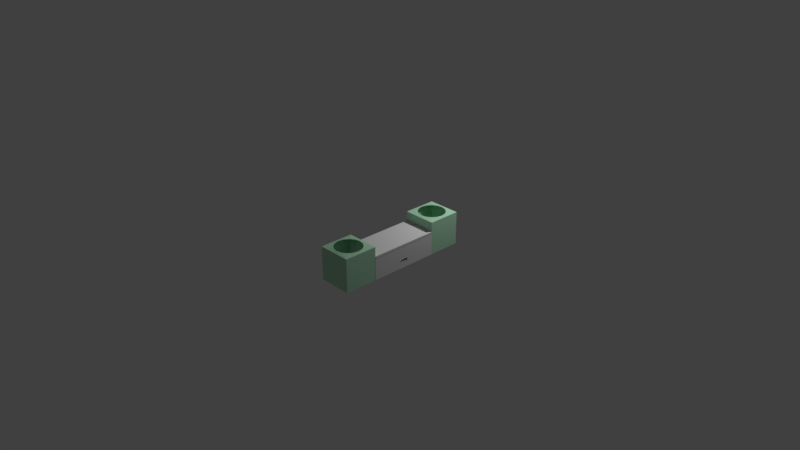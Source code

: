 # Source: banco-andressa2.blend  (saved by Blender 2.79.0; exported with 4.5.12 LTS)
import bpy
from mathutils import Matrix  # noqa: F401  (used for matrix-valued properties, if any)

bpy.ops.wm.read_factory_settings(use_empty=True)
scene = bpy.context.scene
scene.name = 'Scene'

# ---- collections
col_collection_1 = bpy.data.collections.new('Collection 1'); scene.collection.children.link(col_collection_1)
col_collection_2 = bpy.data.collections.new('Collection 2'); scene.collection.children.link(col_collection_2)
col_collection_2.hide_render = True
col_collection_2.hide_viewport = True
col_collection_3 = bpy.data.collections.new('Collection 3'); scene.collection.children.link(col_collection_3)
col_collection_3.hide_render = True
col_collection_3.hide_viewport = True
col_collection_4 = bpy.data.collections.new('Collection 4'); scene.collection.children.link(col_collection_4)
col_collection_4.hide_render = True
col_collection_4.hide_viewport = True

# ---- materials (node trees are filled in below, after node groups)
mat_material_001 = bpy.data.materials.new('Material.001')
mat_material_001.alpha_threshold = 0.0
mat_material_001.use_transparent_shadow = False
mat_material_001.roughness = 0.5
mat_material_001.line_color = (0.0, 0.0, 0.0, 1.0)
mat_material_003 = bpy.data.materials.new('Material.003')
mat_material_003.alpha_threshold = 0.0
mat_material_003.use_transparent_shadow = False
mat_material_003.roughness = 0.5
mat_material_003.line_color = (0.0, 0.0, 0.0, 1.0)
mat_material_004 = bpy.data.materials.new('Material.004')
mat_material_004.alpha_threshold = 0.0
mat_material_004.use_transparent_shadow = False
mat_material_004.diffuse_color = (0.4869, 0.8, 0.5701, 1.0)
mat_material_004.roughness = 0.5

# ---- material node trees

# ---- world
world_world = bpy.data.worlds.new('World'); scene.world = world_world
world_world.color = (0.05088, 0.05088, 0.05088)
world_world.use_sun_shadow = False
world_world.sun_shadow_jitter_overblur = 0.0
world_world.cycles.sampling_method = 'MANUAL'

# ---- cameras
cam_camera = bpy.data.cameras.new('Camera')
cam_camera.clip_end = 100.0
cam_camera.lens = 35.0
cam_camera.sensor_width = 32.0
cam_camera.sensor_height = 18.0
cam_camera.ortho_scale = 7.314
cam_camera.dof.focus_distance = 0.0
cam_camera.dof.aperture_fstop = 128.0

# ---- lights
light_lamp = bpy.data.lights.new('Lamp', 'POINT')
light_lamp.transmission_factor = 0.0
light_lamp.cutoff_distance = 30.0
light_lamp.energy = 100.0
light_lamp.shadow_buffer_clip_start = 1.001
light_lamp.shadow_soft_size = 0.1
light_lamp.shadow_maximum_resolution = 0.006
light_lamp.use_absolute_resolution = True

# ---- meshes
me_cube_011 = bpy.data.meshes.new('Cube.011')
me_cube_011.from_pydata([(-1.0, -1.175, -1.0), (-1.0, -1.175, 1.0), (-1.0, 4.897, -1.0), (-1.0, 4.897, 1.0), (1.0, -1.175, -1.0), (1.0, -1.175, 1.0), (1.0, 4.897, -1.0), (1.0, 4.897, 1.0), (1.0, 4.897, 0.5), (1.0, 4.897, 0.0), (1.0, 4.897, -0.5), (1.0, 0.4305, -1.0), (1.0, 1.861, -1.0), (1.0, 3.292, -1.0), (1.0, 3.292, 1.0), (1.0, 1.861, 1.0), (1.0, 0.4305, 1.0), (1.0, -1.175, 0.5), (1.0, -1.175, 0.0), (1.0, -1.175, -0.5), (1.0, 4.171, -0.8074), (1.0, 1.861, -0.8074), (1.0, -0.4491, -0.8074), (1.0, 4.171, 0.0), (1.0, -0.4491, 0.0), (1.0, 4.171, 0.8074), (1.0, 1.861, 0.8074), (1.0, -0.4491, 0.8074)], [], [(0, 1, 3, 2), (2, 3, 7, 8, 9, 10, 6), (27, 16, 5, 17), (4, 19, 18, 17, 5, 1, 0), (2, 6, 13, 12, 11, 4, 0), (7, 3, 1, 5, 16, 15, 14), (11, 22, 19, 4), (22, 24, 18, 19), (24, 27, 17, 18), (6, 10, 20, 13), (13, 20, 21, 12), (12, 21, 22, 11), (10, 9, 23, 20), (9, 8, 25, 23), (8, 7, 14, 25), (25, 14, 15, 26), (26, 15, 16, 27)])
me_cube_011.use_remesh_preserve_volume = False
me_cube_011.use_remesh_preserve_attributes = False
me_cube_011.use_mirror_vertex_groups = False
me_cube_011.update()
me_cube_001 = bpy.data.meshes.new('Cube.001')
me_cube_001.from_pydata([(0.2502, 0.4128, -0.2502), (0.2502, -0.5921, -0.2502), (-0.2502, -0.5921, -0.2502), (-0.2502, 0.4128, -0.2502), (0.2502, 0.4128, 0.05926), (0.2502, -0.5921, 0.05926), (-0.2502, -0.5921, 0.05926), (-0.2502, 0.4128, 0.05926), (0.2502, 0.2693, -0.2502), (0.2502, 0.1257, -0.2502), (0.2502, -0.01785, -0.2502), (0.2502, -0.1614, -0.2502), (0.2502, -0.305, -0.2502), (0.2502, -0.4485, -0.2502), (0.2502, 0.4128, -0.206), (0.2502, 0.4128, -0.1618), (0.2502, 0.4128, -0.1176), (0.2502, 0.4128, -0.07335), (0.2502, 0.4128, -0.02915), (0.2502, 0.4128, 0.01505), (0.2502, -0.5921, -0.206), (0.2502, -0.5921, -0.1618), (0.2502, -0.5921, -0.1176), (0.2502, -0.5921, -0.07335), (0.2502, -0.5921, -0.02915), (0.2502, -0.5921, 0.01505), (0.2502, 0.2693, 0.05926), (0.2502, 0.1257, 0.05926), (0.2502, -0.01785, 0.05926), (0.2502, -0.1614, 0.05926), (0.2502, -0.305, 0.05926), (0.2502, -0.4485, 0.05926), (0.2502, 0.2693, -0.206), (0.2502, 0.1257, -0.206), (0.2502, -0.01785, -0.206), (0.2502, -0.1614, -0.206), (0.2502, -0.305, -0.206), (0.2502, -0.4485, -0.206), (0.2502, 0.2693, -0.1618), (0.2502, 0.1257, -0.1618), (0.2502, -0.01785, -0.1618), (0.2502, -0.1614, -0.1618), (0.2502, -0.305, -0.1618), (0.2502, -0.4485, -0.1618), (0.2502, 0.2693, -0.1176), (0.2502, 0.1257, -0.1176), (0.2502, -0.01785, -0.1176), (0.2502, -0.1614, -0.1176), (0.2502, -0.305, -0.1176), (0.2502, -0.4485, -0.1176), (0.2502, 0.2693, -0.07335), (0.2502, 0.1257, -0.07335), (0.2502, -0.01785, -0.07335), (0.2502, -0.1614, -0.07335), (0.2502, -0.305, -0.07335), (0.2502, -0.4485, -0.07335), (0.2502, 0.2693, -0.02915), (0.2502, 0.1257, -0.02915), (0.2502, -0.01785, -0.02915), (0.2502, -0.1614, -0.02915), (0.2502, -0.305, -0.02915), (0.2502, -0.4485, -0.02915), (0.2502, 0.2693, 0.01505), (0.2502, 0.1257, 0.01505), (0.2502, -0.01785, 0.01505), (0.2502, -0.1614, 0.01505), (0.2502, -0.305, 0.01505), (0.2502, -0.4485, 0.01505)], [], [(0, 8, 9, 10, 11, 12, 13, 1, 2, 3), (4, 7, 6, 5, 31, 30, 29, 28, 27, 26), (67, 31, 5, 25), (1, 20, 21, 22, 23, 24, 25, 5, 6, 2), (2, 6, 7, 3), (4, 19, 18, 17, 16, 15, 14, 0, 3, 7), (13, 37, 20, 1), (37, 43, 21, 20), (43, 49, 22, 21), (49, 55, 23, 22), (55, 61, 24, 23), (61, 67, 25, 24), (0, 14, 32, 8), (8, 32, 33, 9), (9, 33, 34, 10), (10, 34, 35, 11), (11, 35, 36, 12), (12, 36, 37, 13), (14, 15, 38, 32), (32, 38, 39, 33), (33, 39, 40, 34), (34, 40, 41, 35), (35, 41, 42, 36), (36, 42, 43, 37), (15, 16, 44, 38), (38, 44, 45, 39), (39, 45, 46, 40), (41, 47, 48, 42), (42, 48, 49, 43), (16, 17, 50, 44), (44, 50, 51, 45), (45, 51, 52, 46), (46, 52, 53, 47), (47, 53, 54, 48), (48, 54, 55, 49), (17, 18, 56, 50), (50, 56, 57, 51), (51, 57, 58, 52), (52, 58, 59, 53), (53, 59, 60, 54), (54, 60, 61, 55), (18, 19, 62, 56), (56, 62, 63, 57), (57, 63, 64, 58), (58, 64, 65, 59), (59, 65, 66, 60), (60, 66, 67, 61), (19, 4, 26, 62), (62, 26, 27, 63), (63, 27, 28, 64), (64, 28, 29, 65), (65, 29, 30, 66), (66, 30, 31, 67)])
_uv = me_cube_001.uv_layers.new(name='UVMap')
_uv.uv.foreach_set('vector', [0.7833, 0.3499, 0.7048, 0.3499, 0.6263, 0.3499, 0.5478, 0.3499, 0.4693, 0.3499, 0.3907, 0.3499, 0.3122, 0.3499, 0.2337, 0.3499, 0.2337, 0.0002015, 0.7833, 0.0002017, 0.0002015, 0.0002015, 0.2333, 0.0002015, 0.2333, 0.8246, 0.0002016, 0.8246, 0.0002016, 0.7068, 0.0002016, 0.5891, 0.0002016, 0.4713, 0.0002015, 0.3535, 0.0002015, 0.2357, 0.0002015, 0.118, 0.3122, 0.7523, 0.3122, 0.7832, 0.2337, 0.7832, 0.2337, 0.7523, 0.7003, 0.7836, 0.7003, 0.8144, 0.7003, 0.8453, 0.7003, 0.8762, 0.7003, 0.9071, 0.7003, 0.938, 0.7003, 0.9689, 0.7003, 0.9998, 0.4672, 0.9998, 0.4672, 0.7836, 0.2337, 0.5665, 0.2337, 0.3503, 0.7833, 0.3503, 0.7833, 0.5665, 0.4668, 0.7836, 0.4668, 0.8144, 0.4668, 0.8453, 0.4668, 0.8762, 0.4668, 0.9071, 0.4668, 0.938, 0.4668, 0.9689, 0.4668, 0.9998, 0.2337, 0.9998, 0.2337, 0.7836, 0.3122, 0.5669, 0.3122, 0.5978, 0.2337, 0.5978, 0.2337, 0.5669, 0.3122, 0.5978, 0.3122, 0.6287, 0.2337, 0.6287, 0.2337, 0.5978, 0.3122, 0.6287, 0.3122, 0.6596, 0.2337, 0.6596, 0.2337, 0.6287, 0.3122, 0.6596, 0.3122, 0.6905, 0.2337, 0.6905, 0.2337, 0.6596, 0.3122, 0.6905, 0.3122, 0.7214, 0.2337, 0.7214, 0.2337, 0.6905, 0.3122, 0.7214, 0.3122, 0.7523, 0.2337, 0.7523, 0.2337, 0.7214, 0.7833, 0.5669, 0.7833, 0.5978, 0.7048, 0.5978, 0.7048, 0.5669, 0.7048, 0.5669, 0.7048, 0.5978, 0.6263, 0.5978, 0.6263, 0.5669, 0.6263, 0.5669, 0.6263, 0.5978, 0.5478, 0.5978, 0.5478, 0.5669, 0.5478, 0.5669, 0.5478, 0.5978, 0.4693, 0.5978, 0.4693, 0.5669, 0.4693, 0.5669, 0.4693, 0.5978, 0.3907, 0.5978, 0.3907, 0.5669, 0.3907, 0.5669, 0.3907, 0.5978, 0.3122, 0.5978, 0.3122, 0.5669, 0.7833, 0.5978, 0.7833, 0.6287, 0.7048, 0.6287, 0.7048, 0.5978, 0.7048, 0.5978, 0.7048, 0.6287, 0.6263, 0.6287, 0.6263, 0.5978, 0.6263, 0.5978, 0.6263, 0.6287, 0.5478, 0.6287, 0.5478, 0.5978, 0.5478, 0.5978, 0.5478, 0.6287, 0.4693, 0.6287, 0.4693, 0.5978, 0.4693, 0.5978, 0.4693, 0.6287, 0.3907, 0.6287, 0.3907, 0.5978, 0.3907, 0.5978, 0.3907, 0.6287, 0.3122, 0.6287, 0.3122, 0.5978, 0.7833, 0.6287, 0.7833, 0.6596, 0.7048, 0.6596, 0.7048, 0.6287, 0.7048, 0.6287, 0.7048, 0.6596, 0.6263, 0.6596, 0.6263, 0.6287, 0.6263, 0.6287, 0.6263, 0.6596, 0.5478, 0.6596, 0.5478, 0.6287, 0.4693, 0.6287, 0.4693, 0.6596, 0.3907, 0.6596, 0.3907, 0.6287, 0.3907, 0.6287, 0.3907, 0.6596, 0.3122, 0.6596, 0.3122, 0.6287, 0.7833, 0.6596, 0.7833, 0.6905, 0.7048, 0.6905, 0.7048, 0.6596, 0.7048, 0.6596, 0.7048, 0.6905, 0.6263, 0.6905, 0.6263, 0.6596, 0.6263, 0.6596, 0.6263, 0.6905, 0.5478, 0.6905, 0.5478, 0.6596, 0.5478, 0.6596, 0.5478, 0.6905, 0.4693, 0.6905, 0.4693, 0.6596, 0.4693, 0.6596, 0.4693, 0.6905, 0.3907, 0.6905, 0.3907, 0.6596, 0.3907, 0.6596, 0.3907, 0.6905, 0.3122, 0.6905, 0.3122, 0.6596, 0.7833, 0.6905, 0.7833, 0.7214, 0.7048, 0.7214, 0.7048, 0.6905, 0.7048, 0.6905, 0.7048, 0.7214, 0.6263, 0.7214, 0.6263, 0.6905, 0.6263, 0.6905, 0.6263, 0.7214, 0.5478, 0.7214, 0.5478, 0.6905, 0.5478, 0.6905, 0.5478, 0.7214, 0.4693, 0.7214, 0.4693, 0.6905, 0.4693, 0.6905, 0.4693, 0.7214, 0.3907, 0.7214, 0.3907, 0.6905, 0.3907, 0.6905, 0.3907, 0.7214, 0.3122, 0.7214, 0.3122, 0.6905, 0.7833, 0.7214, 0.7833, 0.7523, 0.7048, 0.7523, 0.7048, 0.7214, 0.7048, 0.7214, 0.7048, 0.7523, 0.6263, 0.7523, 0.6263, 0.7214, 0.6263, 0.7214, 0.6263, 0.7523, 0.5478, 0.7523, 0.5478, 0.7214, 0.5478, 0.7214, 0.5478, 0.7523, 0.4693, 0.7523, 0.4693, 0.7214, 0.4693, 0.7214, 0.4693, 0.7523, 0.3907, 0.7523, 0.3907, 0.7214, 0.3907, 0.7214, 0.3907, 0.7523, 0.3122, 0.7523, 0.3122, 0.7214, 0.7833, 0.7523, 0.7833, 0.7832, 0.7048, 0.7832, 0.7048, 0.7523, 0.7048, 0.7523, 0.7048, 0.7832, 0.6263, 0.7832, 0.6263, 0.7523, 0.6263, 0.7523, 0.6263, 0.7832, 0.5478, 0.7832, 0.5478, 0.7523, 0.5478, 0.7523, 0.5478, 0.7832, 0.4693, 0.7832, 0.4693, 0.7523, 0.4693, 0.7523, 0.4693, 0.7832, 0.3907, 0.7832, 0.3907, 0.7523, 0.3907, 0.7523, 0.3907, 0.7832, 0.3122, 0.7832, 0.3122, 0.7523])
me_cube_001.materials.append(mat_material_001)
me_cube_001.use_remesh_preserve_volume = False
me_cube_001.use_remesh_preserve_attributes = False
me_cube_001.use_mirror_vertex_groups = False
me_cube_001.update()
me_cube_003 = bpy.data.meshes.new('Cube.003')
me_cube_003.from_pydata([(0.2502, 0.4097, -0.2502), (0.2502, -0.5921, -0.2502), (-0.2502, -0.5921, -0.2502), (-0.2502, 0.4097, -0.2502), (0.2502, 0.4097, -0.2165), (0.2502, -0.5921, -0.2165), (-0.2502, -0.5921, -0.2165), (-0.2502, 0.4097, -0.2165)], [], [(0, 1, 2, 3), (4, 7, 6, 5), (0, 4, 5, 1), (1, 5, 6, 2), (2, 6, 7, 3), (4, 0, 3, 7)])
_uv = me_cube_003.uv_layers.new(name='UVMap')
_uv.uv.foreach_set('vector', [0.6438, 0.6519, 0.6452, 0.03028, 0.7623, 0.03086, 0.761, 0.6525, 0.6451, 0.03028, 0.6445, 0.2939, 0.3682, 0.2926, 0.3688, 0.0289, 0.6351, 0.9158, 0.6272, 0.9157, 0.6286, 0.2941, 0.6365, 0.2941, 0.6199, 0.5577, 0.612, 0.5577, 0.6126, 0.294, 0.6205, 0.294, 0.6366, 0.2941, 0.6445, 0.2942, 0.6431, 0.9158, 0.6352, 0.9158, 0.6279, 0.5577, 0.62, 0.5577, 0.6206, 0.294, 0.6285, 0.2941])
me_cube_003.materials.append(mat_material_003)
me_cube_003.use_remesh_preserve_volume = False
me_cube_003.use_remesh_preserve_attributes = False
me_cube_003.use_mirror_vertex_groups = False
me_cube_003.update()
me_cube_008 = bpy.data.meshes.new('Cube.008')
me_cube_008.from_pydata([(-1.36, -1.36, -1.36), (-1.36, -1.36, 1.36), (-1.36, 1.36, -1.36), (-1.36, 1.36, 1.36), (1.36, -1.36, -1.36), (1.36, -1.36, 1.36), (1.36, 1.36, -1.36), (1.36, 1.36, 1.36), (-1.36, 0.6802, -1.36), (-1.36, -5.96e-08, -1.36), (-1.36, -0.6802, -1.36), (-1.36, -1.36, -0.6802), (-1.36, -1.36, 5.96e-08), (-1.36, -1.36, 0.6802), (-1.36, -0.6802, 1.36), (-1.36, 5.96e-08, 1.36), (-1.36, 0.6802, 1.36), (-1.36, 1.36, 0.6802), (-1.36, 1.36, -5.96e-08), (-1.36, 1.36, -0.6802), (0.6802, 1.36, -1.36), (-5.96e-08, 1.36, -1.36), (-0.6802, 1.36, -1.36), (-0.6802, 1.36, 1.36), (5.96e-08, 1.36, 1.36), (0.6802, 1.36, 1.36), (1.36, 1.36, 0.6802), (1.36, 1.36, -5.96e-08), (1.36, 1.36, -0.6802), (1.36, -0.6802, -1.36), (1.36, 5.96e-08, -1.36), (1.36, 0.6802, -1.36), (1.36, 0.6802, 1.36), (1.36, -5.96e-08, 1.36), (1.36, -0.6802, 1.36), (1.36, -1.36, 0.6802), (1.36, -1.36, -5.96e-08), (1.36, -1.36, -0.6802), (-0.6802, -1.36, -1.36), (5.96e-08, -1.36, -1.36), (0.6802, -1.36, -1.36), (0.6802, -1.36, 1.36), (-5.96e-08, -1.36, 1.36), (-0.6802, -1.36, 1.36), (2.578e-07, -1.098, 1.417), (-0.4203, -1.015, 1.417), (-0.7767, -0.7767, 1.417), (-1.015, -0.4203, 1.417), (-1.098, -3.754e-06, 1.417), (-1.015, 0.4203, 1.417), (-0.7767, 0.7767, 1.417), (-0.4203, 1.015, 1.417), (4.237e-07, 1.098, 1.417), (-0.6802, 0.6802, -1.36), (-0.6802, -5.96e-08, -1.36), (-0.6802, -0.6802, -1.36), (-2.98e-08, 0.6802, -1.36), (0.0, -5.96e-08, -1.36), (2.98e-08, -0.6802, -1.36), (0.6802, 0.6802, -1.36), (0.6802, -5.96e-08, -1.36), (0.6802, -0.6802, -1.36), (0.6802, -1.36, -0.6802), (-5.96e-08, -1.36, -0.6802), (-0.6802, -1.36, -0.6802), (0.6802, -1.36, -2.98e-08), (-5.96e-08, -1.36, 0.0), (-0.6802, -1.36, 2.98e-08), (0.6802, -1.36, 0.6802), (-5.96e-08, -1.36, 0.6802), (-0.6802, -1.36, 0.6802), (1.36, 0.6802, -0.6802), (1.36, -5.96e-08, -0.6802), (1.36, -0.6802, -0.6802), (1.36, 0.6802, -5.96e-08), (1.36, -5.96e-08, -5.96e-08), (1.36, -0.6802, -5.96e-08), (1.36, 0.6802, 0.6802), (1.36, -5.96e-08, 0.6802), (1.36, -0.6802, 0.6802), (-0.6802, 1.36, -0.6802), (5.96e-08, 1.36, -0.6802), (0.6802, 1.36, -0.6802), (-0.6802, 1.36, -5.96e-08), (5.96e-08, 1.36, -5.96e-08), (0.6802, 1.36, -5.96e-08), (-0.6802, 1.36, 0.6802), (5.96e-08, 1.36, 0.6802), (0.6802, 1.36, 0.6802), (-1.36, -0.6802, -0.6802), (-1.36, 5.96e-08, -0.6802), (-1.36, 0.6802, -0.6802), (-1.36, -0.6802, 2.98e-08), (-1.36, 5.96e-08, 0.0), (-1.36, 0.6802, -2.98e-08), (-1.36, -0.6802, 0.6802), (-1.36, 5.96e-08, 0.6802), (-1.36, 0.6802, 0.6802), (0.4203, -1.015, 1.417), (0.7767, -0.7767, 1.417), (1.015, -0.4203, 1.417), (1.098, -3.693e-06, 1.417), (1.015, 0.4203, 1.417), (0.7767, 0.7767, 1.417), (0.4203, 1.015, 1.417)], [], [(97, 16, 3, 17), (88, 25, 7, 26), (79, 34, 5, 35), (70, 43, 1, 13), (61, 29, 4, 40), (10, 55, 38, 0), (55, 58, 39, 38), (58, 61, 40, 39), (2, 22, 53, 8), (8, 53, 54, 9), (9, 54, 55, 10), (22, 21, 56, 53), (53, 56, 57, 54), (54, 57, 58, 55), (21, 20, 59, 56), (56, 59, 60, 57), (57, 60, 61, 58), (20, 6, 31, 59), (59, 31, 30, 60), (60, 30, 29, 61), (38, 64, 11, 0), (64, 67, 12, 11), (67, 70, 13, 12), (4, 37, 62, 40), (40, 62, 63, 39), (39, 63, 64, 38), (37, 36, 65, 62), (62, 65, 66, 63), (63, 66, 67, 64), (36, 35, 68, 65), (65, 68, 69, 66), (66, 69, 70, 67), (35, 5, 41, 68), (68, 41, 42, 69), (69, 42, 43, 70), (29, 73, 37, 4), (73, 76, 36, 37), (76, 79, 35, 36), (6, 28, 71, 31), (31, 71, 72, 30), (30, 72, 73, 29), (28, 27, 74, 71), (71, 74, 75, 72), (72, 75, 76, 73), (27, 26, 77, 74), (74, 77, 78, 75), (75, 78, 79, 76), (26, 7, 32, 77), (77, 32, 33, 78), (78, 33, 34, 79), (20, 82, 28, 6), (82, 85, 27, 28), (85, 88, 26, 27), (2, 19, 80, 22), (22, 80, 81, 21), (21, 81, 82, 20), (19, 18, 83, 80), (80, 83, 84, 81), (81, 84, 85, 82), (18, 17, 86, 83), (83, 86, 87, 84), (84, 87, 88, 85), (17, 3, 23, 86), (86, 23, 24, 87), (87, 24, 25, 88), (8, 91, 19, 2), (91, 94, 18, 19), (94, 97, 17, 18), (0, 11, 89, 10), (10, 89, 90, 9), (9, 90, 91, 8), (11, 12, 92, 89), (89, 92, 93, 90), (90, 93, 94, 91), (12, 13, 95, 92), (92, 95, 96, 93), (93, 96, 97, 94), (13, 1, 14, 95), (95, 14, 15, 96), (96, 15, 16, 97), (3, 50, 51, 23), (23, 51, 52, 24), (24, 52, 104, 25), (25, 104, 103, 7), (7, 103, 102, 32), (32, 102, 101, 33), (33, 101, 100, 34), (34, 100, 99, 5), (5, 99, 98, 41), (41, 98, 44, 42), (42, 44, 45, 43), (43, 45, 46, 1), (1, 46, 47, 14), (14, 47, 48, 15), (15, 48, 49, 16), (16, 49, 50, 3)])
me_cube_008.materials.append(mat_material_004)
me_cube_008.use_remesh_preserve_volume = False
me_cube_008.use_remesh_preserve_attributes = False
me_cube_008.use_mirror_vertex_groups = False
me_cube_008.update()
me_cube_009 = bpy.data.meshes.new('Cube.009')
me_cube_009.from_pydata([(-1.36, -1.36, -1.36), (-1.36, -1.36, 1.36), (-1.36, 1.36, -1.36), (-1.36, 1.36, 1.36), (1.36, -1.36, -1.36), (1.36, -1.36, 1.36), (1.36, 1.36, -1.36), (1.36, 1.36, 1.36), (-1.36, 0.6802, -1.36), (-1.36, -5.96e-08, -1.36), (-1.36, -0.6802, -1.36), (-1.36, -1.36, -0.6802), (-1.36, -1.36, 5.96e-08), (-1.36, -1.36, 0.6802), (-1.36, -0.6802, 1.36), (-1.36, 5.96e-08, 1.36), (-1.36, 0.6802, 1.36), (-1.36, 1.36, 0.6802), (-1.36, 1.36, -5.96e-08), (-1.36, 1.36, -0.6802), (0.6802, 1.36, -1.36), (-5.96e-08, 1.36, -1.36), (-0.6802, 1.36, -1.36), (-0.6802, 1.36, 1.36), (5.96e-08, 1.36, 1.36), (0.6802, 1.36, 1.36), (1.36, 1.36, 0.6802), (1.36, 1.36, -5.96e-08), (1.36, 1.36, -0.6802), (1.36, -0.6802, -1.36), (1.36, 5.96e-08, -1.36), (1.36, 0.6802, -1.36), (1.36, 0.6802, 1.36), (1.36, -5.96e-08, 1.36), (1.36, -0.6802, 1.36), (1.36, -1.36, 0.6802), (1.36, -1.36, -5.96e-08), (1.36, -1.36, -0.6802), (-0.6802, -1.36, -1.36), (5.96e-08, -1.36, -1.36), (0.6802, -1.36, -1.36), (0.6802, -1.36, 1.36), (-5.96e-08, -1.36, 1.36), (-0.6802, -1.36, 1.36), (2.578e-07, -1.098, 1.417), (-0.4203, -1.015, 1.417), (-0.7767, -0.7767, 1.417), (-1.015, -0.4203, 1.417), (-1.098, -3.754e-06, 1.417), (-1.015, 0.4203, 1.417), (-0.7767, 0.7767, 1.417), (-0.4203, 1.015, 1.417), (4.237e-07, 1.098, 1.417), (-0.6802, 0.6802, -1.36), (-0.6802, -5.96e-08, -1.36), (-0.6802, -0.6802, -1.36), (-2.98e-08, 0.6802, -1.36), (0.0, -5.96e-08, -1.36), (2.98e-08, -0.6802, -1.36), (0.6802, 0.6802, -1.36), (0.6802, -5.96e-08, -1.36), (0.6802, -0.6802, -1.36), (0.6802, -1.36, -0.6802), (-5.96e-08, -1.36, -0.6802), (-0.6802, -1.36, -0.6802), (0.6802, -1.36, -2.98e-08), (-5.96e-08, -1.36, 0.0), (-0.6802, -1.36, 2.98e-08), (0.6802, -1.36, 0.6802), (-5.96e-08, -1.36, 0.6802), (-0.6802, -1.36, 0.6802), (1.36, 0.6802, -0.6802), (1.36, -5.96e-08, -0.6802), (1.36, -0.6802, -0.6802), (1.36, 0.6802, -5.96e-08), (1.36, -5.96e-08, -5.96e-08), (1.36, -0.6802, -5.96e-08), (1.36, 0.6802, 0.6802), (1.36, -5.96e-08, 0.6802), (1.36, -0.6802, 0.6802), (-0.6802, 1.36, -0.6802), (5.96e-08, 1.36, -0.6802), (0.6802, 1.36, -0.6802), (-0.6802, 1.36, -5.96e-08), (5.96e-08, 1.36, -5.96e-08), (0.6802, 1.36, -5.96e-08), (-0.6802, 1.36, 0.6802), (5.96e-08, 1.36, 0.6802), (0.6802, 1.36, 0.6802), (-1.36, -0.6802, -0.6802), (-1.36, 5.96e-08, -0.6802), (-1.36, 0.6802, -0.6802), (-1.36, -0.6802, 2.98e-08), (-1.36, 5.96e-08, 0.0), (-1.36, 0.6802, -2.98e-08), (-1.36, -0.6802, 0.6802), (-1.36, 5.96e-08, 0.6802), (-1.36, 0.6802, 0.6802), (0.4203, -1.015, 1.417), (0.7767, -0.7767, 1.417), (1.015, -0.4203, 1.417), (1.098, -3.693e-06, 1.417), (1.015, 0.4203, 1.417), (0.7767, 0.7767, 1.417), (0.4203, 1.015, 1.417)], [], [(97, 16, 3, 17), (88, 25, 7, 26), (79, 34, 5, 35), (70, 43, 1, 13), (61, 29, 4, 40), (10, 55, 38, 0), (55, 58, 39, 38), (58, 61, 40, 39), (2, 22, 53, 8), (8, 53, 54, 9), (9, 54, 55, 10), (22, 21, 56, 53), (53, 56, 57, 54), (54, 57, 58, 55), (21, 20, 59, 56), (56, 59, 60, 57), (57, 60, 61, 58), (20, 6, 31, 59), (59, 31, 30, 60), (60, 30, 29, 61), (38, 64, 11, 0), (64, 67, 12, 11), (67, 70, 13, 12), (4, 37, 62, 40), (40, 62, 63, 39), (39, 63, 64, 38), (37, 36, 65, 62), (62, 65, 66, 63), (63, 66, 67, 64), (36, 35, 68, 65), (65, 68, 69, 66), (66, 69, 70, 67), (35, 5, 41, 68), (68, 41, 42, 69), (69, 42, 43, 70), (29, 73, 37, 4), (73, 76, 36, 37), (76, 79, 35, 36), (6, 28, 71, 31), (31, 71, 72, 30), (30, 72, 73, 29), (28, 27, 74, 71), (71, 74, 75, 72), (72, 75, 76, 73), (27, 26, 77, 74), (74, 77, 78, 75), (75, 78, 79, 76), (26, 7, 32, 77), (77, 32, 33, 78), (78, 33, 34, 79), (20, 82, 28, 6), (82, 85, 27, 28), (85, 88, 26, 27), (2, 19, 80, 22), (22, 80, 81, 21), (21, 81, 82, 20), (19, 18, 83, 80), (80, 83, 84, 81), (81, 84, 85, 82), (18, 17, 86, 83), (83, 86, 87, 84), (84, 87, 88, 85), (17, 3, 23, 86), (86, 23, 24, 87), (87, 24, 25, 88), (8, 91, 19, 2), (91, 94, 18, 19), (94, 97, 17, 18), (0, 11, 89, 10), (10, 89, 90, 9), (9, 90, 91, 8), (11, 12, 92, 89), (89, 92, 93, 90), (90, 93, 94, 91), (12, 13, 95, 92), (92, 95, 96, 93), (93, 96, 97, 94), (13, 1, 14, 95), (95, 14, 15, 96), (96, 15, 16, 97), (3, 50, 51, 23), (23, 51, 52, 24), (24, 52, 104, 25), (25, 104, 103, 7), (7, 103, 102, 32), (32, 102, 101, 33), (33, 101, 100, 34), (34, 100, 99, 5), (5, 99, 98, 41), (41, 98, 44, 42), (42, 44, 45, 43), (43, 45, 46, 1), (1, 46, 47, 14), (14, 47, 48, 15), (15, 48, 49, 16), (16, 49, 50, 3)])
me_cube_009.materials.append(mat_material_004)
me_cube_009.use_remesh_preserve_volume = False
me_cube_009.use_remesh_preserve_attributes = False
me_cube_009.use_mirror_vertex_groups = False
me_cube_009.update()
me_cube_004 = bpy.data.meshes.new('Cube.004')
me_cube_004.from_pydata([(1.791, -0.2503, -6.739), (1.791, -0.2503, -6.238), (1.791, 0.2503, -6.739), (1.791, 0.2503, -6.238), (2.292, -0.2503, -6.739), (2.292, -0.2503, -6.238), (2.292, 0.2503, -6.739), (2.292, 0.2503, -6.238), (1.791, 0.1251, -6.739), (1.791, 0.0, -6.739), (1.791, -0.1251, -6.739), (1.791, -0.2503, -6.614), (1.791, -0.2503, -6.489), (1.791, -0.2503, -6.363), (1.791, -0.1251, -6.238), (1.791, 0.0, -6.238), (1.791, 0.1251, -6.238), (1.791, 0.2503, -6.363), (1.791, 0.2503, -6.489), (1.791, 0.2503, -6.614), (2.167, 0.2503, -6.739), (2.042, 0.2503, -6.739), (1.917, 0.2503, -6.739), (1.917, 0.2503, -6.238), (2.042, 0.2503, -6.238), (2.167, 0.2503, -6.238), (2.292, 0.2503, -6.363), (2.292, 0.2503, -6.489), (2.292, 0.2503, -6.614), (2.292, -0.1251, -6.739), (2.292, 0.0, -6.739), (2.292, 0.1251, -6.739), (2.292, 0.1251, -6.238), (2.292, 0.0, -6.238), (2.292, -0.1251, -6.238), (2.292, -0.2503, -6.363), (2.292, -0.2503, -6.489), (2.292, -0.2503, -6.614), (1.917, -0.2503, -6.739), (2.042, -0.2503, -6.739), (2.167, -0.2503, -6.739), (2.167, -0.2503, -6.238), (2.042, -0.2503, -6.238), (1.917, -0.2503, -6.238), (1.917, 0.1251, -6.739), (1.917, 0.0, -6.739), (1.917, -0.1251, -6.739), (2.042, 0.1251, -6.739), (2.042, 0.0, -6.739), (2.042, -0.1251, -6.739), (2.167, 0.1251, -6.739), (2.167, 0.0, -6.739), (2.167, -0.1251, -6.739), (2.167, -0.2503, -6.614), (2.042, -0.2503, -6.614), (1.917, -0.2503, -6.614), (2.167, -0.2503, -6.489), (2.042, -0.2503, -6.489), (1.917, -0.2503, -6.489), (2.167, -0.2503, -6.363), (2.042, -0.2503, -6.363), (1.917, -0.2503, -6.363), (2.292, 0.1251, -6.614), (2.292, 0.0, -6.614), (2.292, -0.1251, -6.614), (2.292, 0.1251, -6.489), (2.292, 0.0, -6.489), (2.292, -0.1251, -6.489), (2.292, 0.1251, -6.363), (2.292, 0.0, -6.363), (2.292, -0.1251, -6.363), (1.917, 0.2503, -6.614), (2.042, 0.2503, -6.614), (2.167, 0.2503, -6.614), (1.917, 0.2503, -6.489), (2.042, 0.2503, -6.489), (2.167, 0.2503, -6.489), (1.917, 0.2503, -6.363), (2.042, 0.2503, -6.363), (2.167, 0.2503, -6.363), (1.791, -0.1251, -6.614), (1.791, 0.0, -6.614), (1.791, 0.1251, -6.614), (1.791, -0.1251, -6.489), (1.791, 0.0, -6.489), (1.791, 0.1251, -6.489), (1.791, -0.1251, -6.363), (1.791, 0.0, -6.363), (1.791, 0.1251, -6.363), (2.059, -0.1944, -6.238), (2.133, -0.1796, -6.238), (2.196, -0.1374, -6.238), (2.239, -0.07438, -6.238), (2.253, 5.887e-08, -6.238), (2.239, 0.07438, -6.238), (2.196, 0.1374, -6.238), (2.133, 0.1796, -6.238), (2.059, 0.1944, -6.238), (1.985, 0.1796, -6.238), (1.922, 0.1374, -6.238), (1.879, 0.07438, -6.238), (1.865, 4.806e-08, -6.238), (1.879, -0.07438, -6.238), (1.922, -0.1374, -6.238), (1.985, -0.1796, -6.238)], [], [(88, 16, 3, 17), (79, 25, 7, 26), (70, 34, 5, 35), (61, 43, 1, 13), (52, 29, 4, 40), (10, 46, 38, 0), (46, 49, 39, 38), (49, 52, 40, 39), (2, 22, 44, 8), (8, 44, 45, 9), (9, 45, 46, 10), (22, 21, 47, 44), (44, 47, 48, 45), (45, 48, 49, 46), (21, 20, 50, 47), (47, 50, 51, 48), (48, 51, 52, 49), (20, 6, 31, 50), (50, 31, 30, 51), (51, 30, 29, 52), (38, 55, 11, 0), (55, 58, 12, 11), (58, 61, 13, 12), (4, 37, 53, 40), (40, 53, 54, 39), (39, 54, 55, 38), (37, 36, 56, 53), (53, 56, 57, 54), (54, 57, 58, 55), (36, 35, 59, 56), (56, 59, 60, 57), (57, 60, 61, 58), (35, 5, 41, 59), (59, 41, 42, 60), (60, 42, 43, 61), (29, 64, 37, 4), (64, 67, 36, 37), (67, 70, 35, 36), (6, 28, 62, 31), (31, 62, 63, 30), (30, 63, 64, 29), (28, 27, 65, 62), (62, 65, 66, 63), (63, 66, 67, 64), (27, 26, 68, 65), (65, 68, 69, 66), (66, 69, 70, 67), (26, 7, 32, 68), (68, 32, 33, 69), (69, 33, 34, 70), (20, 73, 28, 6), (73, 76, 27, 28), (76, 79, 26, 27), (2, 19, 71, 22), (22, 71, 72, 21), (21, 72, 73, 20), (19, 18, 74, 71), (71, 74, 75, 72), (72, 75, 76, 73), (18, 17, 77, 74), (74, 77, 78, 75), (75, 78, 79, 76), (17, 3, 23, 77), (77, 23, 24, 78), (78, 24, 25, 79), (8, 82, 19, 2), (82, 85, 18, 19), (85, 88, 17, 18), (0, 11, 80, 10), (10, 80, 81, 9), (9, 81, 82, 8), (11, 12, 83, 80), (80, 83, 84, 81), (81, 84, 85, 82), (12, 13, 86, 83), (83, 86, 87, 84), (84, 87, 88, 85), (13, 1, 14, 86), (86, 14, 15, 87), (87, 15, 16, 88), (3, 99, 98, 23), (23, 98, 97, 24), (24, 97, 96, 25), (25, 96, 95, 7), (7, 95, 94, 32), (32, 94, 93, 33), (33, 93, 92, 34), (34, 92, 91, 5), (5, 91, 90, 41), (41, 90, 89, 42), (42, 89, 104, 43), (43, 104, 103, 1), (1, 103, 102, 14), (14, 102, 101, 15), (15, 101, 100, 16), (16, 100, 99, 3)])
me_cube_004.use_remesh_preserve_volume = False
me_cube_004.use_remesh_preserve_attributes = False
me_cube_004.use_mirror_vertex_groups = False
me_cube_004.update()
me_cube_007 = bpy.data.meshes.new('Cube.007')
me_cube_007.from_pydata([(-1.36, -1.36, -1.36), (-1.36, -1.36, 1.36), (-1.36, 1.36, -1.36), (-1.36, 1.36, 1.36), (1.36, -1.36, -1.36), (1.36, -1.36, 1.36), (1.36, 1.36, -1.36), (1.36, 1.36, 1.36), (-1.36, 0.6802, -1.36), (-1.36, -5.96e-08, -1.36), (-1.36, -0.6802, -1.36), (-1.36, -1.36, -0.6802), (-1.36, -1.36, 5.96e-08), (-1.36, -1.36, 0.6802), (-1.36, -0.6802, 1.36), (-1.36, 5.96e-08, 1.36), (-1.36, 0.6802, 1.36), (-1.36, 1.36, 0.6802), (-1.36, 1.36, -5.96e-08), (-1.36, 1.36, -0.6802), (0.6802, 1.36, -1.36), (-5.96e-08, 1.36, -1.36), (-0.6802, 1.36, -1.36), (-0.6802, 1.36, 1.36), (5.96e-08, 1.36, 1.36), (0.6802, 1.36, 1.36), (1.36, 1.36, 0.6802), (1.36, 1.36, -5.96e-08), (1.36, 1.36, -0.6802), (1.36, -0.6802, -1.36), (1.36, 5.96e-08, -1.36), (1.36, 0.6802, -1.36), (1.36, 0.6802, 1.36), (1.36, -5.96e-08, 1.36), (1.36, -0.6802, 1.36), (1.36, -1.36, 0.6802), (1.36, -1.36, -5.96e-08), (1.36, -1.36, -0.6802), (-0.6802, -1.36, -1.36), (5.96e-08, -1.36, -1.36), (0.6802, -1.36, -1.36), (0.6802, -1.36, 1.36), (-5.96e-08, -1.36, 1.36), (-0.6802, -1.36, 1.36), (2.578e-07, -1.098, 1.417), (-0.4203, -1.015, 1.417), (-0.7767, -0.7767, 1.417), (-1.015, -0.4203, 1.417), (-1.098, -3.754e-06, 1.417), (-1.015, 0.4203, 1.417), (-0.7767, 0.7767, 1.417), (-0.4203, 1.015, 1.417), (4.237e-07, 1.098, 1.417), (-0.6802, 0.6802, -1.36), (-0.6802, -5.96e-08, -1.36), (-0.6802, -0.6802, -1.36), (-2.98e-08, 0.6802, -1.36), (0.0, -5.96e-08, -1.36), (2.98e-08, -0.6802, -1.36), (0.6802, 0.6802, -1.36), (0.6802, -5.96e-08, -1.36), (0.6802, -0.6802, -1.36), (0.6802, -1.36, -0.6802), (-5.96e-08, -1.36, -0.6802), (-0.6802, -1.36, -0.6802), (0.6802, -1.36, -2.98e-08), (-5.96e-08, -1.36, 0.0), (-0.6802, -1.36, 2.98e-08), (0.6802, -1.36, 0.6802), (-5.96e-08, -1.36, 0.6802), (-0.6802, -1.36, 0.6802), (1.36, 0.6802, -0.6802), (1.36, -5.96e-08, -0.6802), (1.36, -0.6802, -0.6802), (1.36, 0.6802, -5.96e-08), (1.36, -5.96e-08, -5.96e-08), (1.36, -0.6802, -5.96e-08), (1.36, 0.6802, 0.6802), (1.36, -5.96e-08, 0.6802), (1.36, -0.6802, 0.6802), (-0.6802, 1.36, -0.6802), (5.96e-08, 1.36, -0.6802), (0.6802, 1.36, -0.6802), (-0.6802, 1.36, -5.96e-08), (5.96e-08, 1.36, -5.96e-08), (0.6802, 1.36, -5.96e-08), (-0.6802, 1.36, 0.6802), (5.96e-08, 1.36, 0.6802), (0.6802, 1.36, 0.6802), (-1.36, -0.6802, -0.6802), (-1.36, 5.96e-08, -0.6802), (-1.36, 0.6802, -0.6802), (-1.36, -0.6802, 2.98e-08), (-1.36, 5.96e-08, 0.0), (-1.36, 0.6802, -2.98e-08), (-1.36, -0.6802, 0.6802), (-1.36, 5.96e-08, 0.6802), (-1.36, 0.6802, 0.6802), (0.4203, -1.015, 1.417), (0.7767, -0.7767, 1.417), (1.015, -0.4203, 1.417), (1.098, -3.693e-06, 1.417), (1.015, 0.4203, 1.417), (0.7767, 0.7767, 1.417), (0.4203, 1.015, 1.417)], [], [(97, 16, 3, 17), (88, 25, 7, 26), (79, 34, 5, 35), (70, 43, 1, 13), (61, 29, 4, 40), (10, 55, 38, 0), (55, 58, 39, 38), (58, 61, 40, 39), (2, 22, 53, 8), (8, 53, 54, 9), (9, 54, 55, 10), (22, 21, 56, 53), (53, 56, 57, 54), (54, 57, 58, 55), (21, 20, 59, 56), (56, 59, 60, 57), (57, 60, 61, 58), (20, 6, 31, 59), (59, 31, 30, 60), (60, 30, 29, 61), (38, 64, 11, 0), (64, 67, 12, 11), (67, 70, 13, 12), (4, 37, 62, 40), (40, 62, 63, 39), (39, 63, 64, 38), (37, 36, 65, 62), (62, 65, 66, 63), (63, 66, 67, 64), (36, 35, 68, 65), (65, 68, 69, 66), (66, 69, 70, 67), (35, 5, 41, 68), (68, 41, 42, 69), (69, 42, 43, 70), (29, 73, 37, 4), (73, 76, 36, 37), (76, 79, 35, 36), (6, 28, 71, 31), (31, 71, 72, 30), (30, 72, 73, 29), (28, 27, 74, 71), (71, 74, 75, 72), (72, 75, 76, 73), (27, 26, 77, 74), (74, 77, 78, 75), (75, 78, 79, 76), (26, 7, 32, 77), (77, 32, 33, 78), (78, 33, 34, 79), (20, 82, 28, 6), (82, 85, 27, 28), (85, 88, 26, 27), (2, 19, 80, 22), (22, 80, 81, 21), (21, 81, 82, 20), (19, 18, 83, 80), (80, 83, 84, 81), (81, 84, 85, 82), (18, 17, 86, 83), (83, 86, 87, 84), (84, 87, 88, 85), (17, 3, 23, 86), (86, 23, 24, 87), (87, 24, 25, 88), (8, 91, 19, 2), (91, 94, 18, 19), (94, 97, 17, 18), (0, 11, 89, 10), (10, 89, 90, 9), (9, 90, 91, 8), (11, 12, 92, 89), (89, 92, 93, 90), (90, 93, 94, 91), (12, 13, 95, 92), (92, 95, 96, 93), (93, 96, 97, 94), (13, 1, 14, 95), (95, 14, 15, 96), (96, 15, 16, 97), (3, 50, 51, 23), (23, 51, 52, 24), (24, 52, 104, 25), (25, 104, 103, 7), (7, 103, 102, 32), (32, 102, 101, 33), (33, 101, 100, 34), (34, 100, 99, 5), (5, 99, 98, 41), (41, 98, 44, 42), (42, 44, 45, 43), (43, 45, 46, 1), (1, 46, 47, 14), (14, 47, 48, 15), (15, 48, 49, 16), (16, 49, 50, 3)])
me_cube_007.use_remesh_preserve_volume = False
me_cube_007.use_remesh_preserve_attributes = False
me_cube_007.use_mirror_vertex_groups = False
me_cube_007.update()
me_cube_010 = bpy.data.meshes.new('Cube.010')
me_cube_010.from_pydata([(-1.003, -1.0, 0.3103), (-1.003, -1.0, 0.3804), (-1.003, -0.894, 0.3103), (-1.003, -0.894, 0.3804), (-0.9298, -1.0, 0.3103), (-0.9298, -1.0, 0.3804), (-0.9298, -0.894, 0.3103), (-0.9298, -0.894, 0.3804), (-0.9298, -0.894, 0.3629), (-0.9298, -0.894, 0.3454), (-0.9298, -0.894, 0.3279), (-0.9298, -0.9735, 0.3103), (-0.9298, -0.947, 0.3103), (-0.9298, -0.9205, 0.3103), (-0.9298, -0.9205, 0.3804), (-0.9298, -0.947, 0.3804), (-0.9298, -0.9735, 0.3804), (-0.9298, -1.0, 0.3629), (-0.9298, -1.0, 0.3454), (-0.9298, -1.0, 0.3279), (-0.9298, -0.9041, 0.317), (-0.9298, -0.947, 0.317), (-0.9298, -0.9899, 0.317), (-0.9298, -0.9041, 0.3454), (-0.9298, -0.9899, 0.3454), (-0.9298, -0.9041, 0.3737), (-0.9298, -0.947, 0.3737), (-0.9298, -0.9899, 0.3737)], [], [(0, 1, 3, 2), (2, 3, 7, 8, 9, 10, 6), (27, 16, 5, 17), (4, 19, 18, 17, 5, 1, 0), (2, 6, 13, 12, 11, 4, 0), (7, 3, 1, 5, 16, 15, 14), (11, 22, 19, 4), (22, 24, 18, 19), (24, 27, 17, 18), (6, 10, 20, 13), (13, 20, 21, 12), (12, 21, 22, 11), (10, 9, 23, 20), (9, 8, 25, 23), (8, 7, 14, 25), (25, 14, 15, 26), (26, 15, 16, 27)])
me_cube_010.use_remesh_preserve_volume = False
me_cube_010.use_remesh_preserve_attributes = False
me_cube_010.use_mirror_vertex_groups = False
me_cube_010.update()

# ---- objects
ob_cube_007 = bpy.data.objects.new('Cube.007', me_cube_011)
ob_lamp = bpy.data.objects.new('Lamp', light_lamp)
ob_camera = bpy.data.objects.new('Camera', cam_camera)
ob_cube_001 = bpy.data.objects.new('Cube.001', me_cube_001)
ob_cube_003 = bpy.data.objects.new('Cube.003', me_cube_003)
ob_cube_002 = bpy.data.objects.new('Cube.002', me_cube_008)
ob_cube_005 = bpy.data.objects.new('Cube.005', me_cube_009)
ob_cube_004 = bpy.data.objects.new('Cube.004', me_cube_004)
ob_cube = bpy.data.objects.new('Cube', me_cube_007)
ob_cube_006 = bpy.data.objects.new('Cube.006', me_cube_010)

# ---- transforms, parenting, visibility, modifiers, constraints
ob_cube_007.location = (0.2151, 0.3489, -0.1411)
ob_cube_007.scale = (0.02395, 0.02395, 0.02395)
ob_cube_007.lineart.crease_threshold = 0.0
ob_lamp.location = (0.7765, 1.857, 2.17)
ob_lamp.rotation_euler = (0.6503, 0.05522, 1.866)
ob_lamp.lock_rotations_4d = False
ob_lamp.empty_display_type = 'ARROWS'
ob_lamp.color = (0.0, 0.0, 0.0, 0.0)
ob_lamp.lineart.crease_threshold = 0.0
ob_camera.location = (7.481, -6.508, 5.344)
ob_camera.rotation_euler = (1.109, 0.0, 0.8149)
ob_camera.lock_rotations_4d = False
ob_camera.empty_display_type = 'ARROWS'
ob_camera.color = (0.0, 0.0, 0.0, 0.0)
ob_camera.display_type = 'WIRE'
ob_camera.lineart.crease_threshold = 0.0
ob_cube_001.location = (0.0, 0.4856, 0.0)
ob_cube_001.scale = (0.9521, 1.0, 1.0)
ob_cube_001.lock_rotations_4d = False
ob_cube_001.empty_display_type = 'ARROWS'
ob_cube_001.lineart.crease_threshold = 0.0
ob_cube_003.location = (0.0, 0.4856, 0.3063)
ob_cube_003.scale = (0.9521, 1.0, 1.0)
ob_cube_003.lock_rotations_4d = False
ob_cube_003.empty_display_type = 'ARROWS'
ob_cube_003.lineart.crease_threshold = 0.0
ob_cube_002.location = (-0.001004, 1.136, -0.01204)
ob_cube_002.scale = (0.1745, 0.1745, 0.1745)
ob_cube_002.lineart.crease_threshold = 0.0
ob_cube_005.location = (-0.001004, -0.3402, -0.01204)
ob_cube_005.scale = (0.1745, 0.1745, 0.1745)
ob_cube_005.lineart.crease_threshold = 0.0
ob_cube_004.location = (-0.5637, 0.1214, 2.026)
ob_cube_004.scale = (0.3155, 0.3155, 0.3155)
ob_cube_004.lineart.crease_threshold = 0.0
_m = ob_cube_004.modifiers.new('Subsurf', 'SUBSURF')
_m.uv_smooth = 'PRESERVE_CORNERS'
_m.quality = 2
_m.show_only_control_edges = False
ob_cube.location = (1.486, 3.463, 0.3935)
ob_cube.scale = (0.1327, 0.1327, 0.1327)
ob_cube.lineart.crease_threshold = 0.0
ob_cube_006.location = (0.2382, 0.9095, 0.2163)
ob_cube_006.scale = (0.2837, 0.2837, 0.2837)
ob_cube_006.lineart.crease_threshold = 0.0

# ---- collection membership
col_collection_1.objects.link(ob_cube_007)
col_collection_1.objects.link(ob_lamp)
col_collection_1.objects.link(ob_camera)
col_collection_1.objects.link(ob_cube_001)
col_collection_1.objects.link(ob_cube_003)
col_collection_1.objects.link(ob_cube_002)
col_collection_1.objects.link(ob_cube_005)
col_collection_2.objects.link(ob_cube_004)
col_collection_3.objects.link(ob_cube)
col_collection_4.objects.link(ob_cube_006)

# ---- scene / render settings (as saved in the file)
scene.camera = ob_camera
scene.frame_start = 1; scene.frame_end = 250; scene.frame_set(0)
scene.render.engine = 'BLENDER_EEVEE_NEXT'
scene.render.resolution_percentage = 50
scene.render.dither_intensity = 0.0
scene.cycles.use_denoising = False
scene.cycles.samples = 128
scene.cycles.sampling_pattern = 'TABULATED_SOBOL'
scene.cycles.use_adaptive_sampling = False
scene.cycles.use_light_tree = False
scene.cycles.blur_glossy = 0.0
scene.cycles.sample_clamp_indirect = 0.0
scene.view_settings.view_transform = 'Standard'
bpy.context.view_layer.update()
